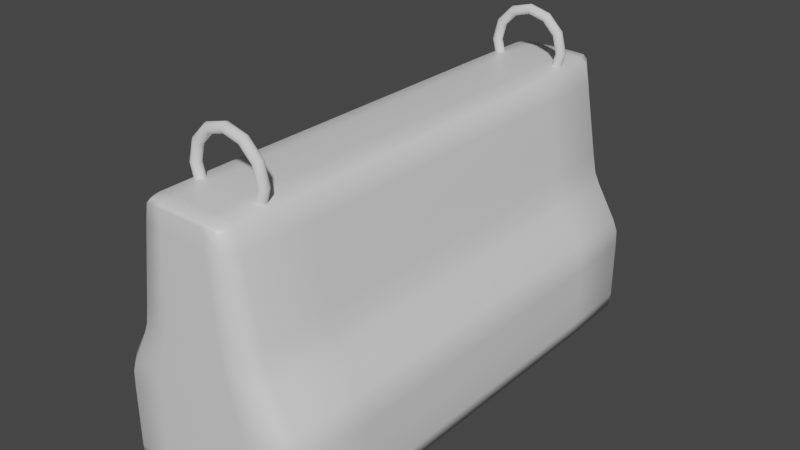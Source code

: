 # Source: Barricada_cemento.blend  (saved by Blender 2.82.7; exported with 4.5.12 LTS)
import bpy
from mathutils import Matrix  # noqa: F401  (used for matrix-valued properties, if any)

bpy.ops.wm.read_factory_settings(use_empty=True)
scene = bpy.context.scene
scene.name = 'Scene'

# ---- collections
col_collection = bpy.data.collections.new('Collection'); scene.collection.children.link(col_collection)

# ---- materials (node trees are filled in below, after node groups)
mat_material = bpy.data.materials.new('Material')
mat_material.alpha_threshold = 0.0
mat_material.use_transparent_shadow = False
mat_material.line_color = (0.0, 0.0, 0.0, 1.0)

# ---- material node trees
mat_material.use_nodes = True; mat_material.node_tree.nodes.clear()
_N = mat_material.node_tree.nodes; _L = mat_material.node_tree.links
n0 = _N.new('ShaderNodeOutputMaterial'); n0.name = 'Material Output'; n0.location = (300, 300)
n1 = _N.new('ShaderNodeBsdfPrincipled'); n1.name = 'Principled BSDF'; n1.location = (10, 300)
n1.distribution = 'GGX'
n1.subsurface_method = 'BURLEY'
n1.inputs[2].default_value = 0.4
n1.inputs[3].default_value = 1.45
n1.inputs[27].default_value = (0.0, 0.0, 0.0, 1.0)
n1.inputs[28].default_value = 1.0
_L.new(n1.outputs[0], n0.inputs[0])
n0.is_active_output = True

# ---- world
world_world = bpy.data.worlds.new('World'); scene.world = world_world
world_world.use_nodes = True; world_world.node_tree.nodes.clear()
_N = world_world.node_tree.nodes; _L = world_world.node_tree.links
n0 = _N.new('ShaderNodeOutputWorld'); n0.name = 'World Output'; n0.location = (300, 300)
n1 = _N.new('ShaderNodeBackground'); n1.name = 'Background'; n1.location = (10, 300)
n1.inputs[0].default_value = (0.05088, 0.05088, 0.05088, 1.0)
_L.new(n1.outputs[0], n0.inputs[0])
n0.is_active_output = True
world_world.color = (0.05088, 0.05088, 0.05088)
world_world.use_sun_shadow = False
world_world.sun_shadow_jitter_overblur = 0.0

# ---- meshes
me_cube = bpy.data.meshes.new('Cube')
me_cube.from_pydata([(0.3723, 0.9998, 0.7448), (0.8051, 0.9998, -2.0), (0.3723, -1.0, 0.7448), (0.8051, -1.0, -2.0), (0.8051, 0.9998, -1.0), (0.8051, -1.0, -1.0), (0.0, 0.9998, -2.0), (0.0, -1.0, 0.7448), (0.0, -1.0, -2.0), (0.0, 0.9998, 0.7448), (0.0, 0.9998, -1.0), (0.0, -1.0, -1.0), (0.0, -1.0, -0.4884), (0.0, 0.9998, -0.4884), (0.5493, -1.0, -0.4884), (0.5493, 0.9998, -0.4884), (0.0, -1.0, 0.6638), (0.0, 0.9998, 0.6638), (0.384, -1.0, 0.6638), (0.384, 0.9998, 0.6638), (0.3723, -0.9689, 0.7448), (0.8051, -0.9689, -2.0), (0.8051, -0.9689, -1.0), (0.0, -0.9689, -2.0), (0.0, -0.9689, 0.7448), (0.5493, -0.9689, -0.4884), (0.384, -0.9689, 0.6638), (0.8051, 0.9681, -2.0), (0.3723, 0.9681, 0.7448), (0.8051, 0.9681, -1.0), (0.0, 0.9681, -2.0), (0.0, 0.9681, 0.7448), (0.5493, 0.9681, -0.4884), (0.384, 0.9681, 0.6638), (0.8051, 0.9998, -1.931), (0.8051, -1.0, -1.931), (0.0, -1.0, -1.931), (0.0, 0.9998, -1.931), (0.8051, -0.9689, -1.931), (0.8051, 0.9681, -1.931), (0.0, -1.0, -0.4363), (0.0, 0.9998, -0.4363), (0.5418, -1.0, -0.4363), (0.5418, 0.9998, -0.4363), (0.5418, -0.9689, -0.4363), (0.5418, 0.9681, -0.4363), (0.8051, 0.9998, -1.052), (0.8051, -1.0, -1.052), (0.0, -1.0, -1.052), (0.0, 0.9998, -1.052), (0.8051, -0.9689, -1.052), (0.8051, 0.9681, -1.052)], [], [(5, 14, 12, 11), (50, 22, 5, 47), (17, 9, 0, 19), (49, 10, 4, 46), (25, 14, 5, 22), (24, 7, 2, 20), (47, 5, 11, 48), (23, 21, 3, 8), (18, 2, 7, 16), (10, 13, 15, 4), (26, 20, 2, 18), (44, 26, 18, 42), (42, 18, 16, 40), (41, 17, 19, 43), (45, 33, 26, 44), (33, 28, 20, 26), (30, 27, 21, 23), (31, 24, 20, 28), (32, 25, 22, 29), (51, 29, 22, 50), (46, 4, 29, 51), (15, 32, 29, 4), (9, 31, 28, 0), (6, 1, 27, 30), (19, 0, 28, 33), (43, 19, 33, 45), (1, 34, 39, 27), (27, 39, 38, 21), (3, 35, 36, 8), (6, 37, 34, 1), (21, 38, 35, 3), (15, 43, 45, 32), (32, 45, 44, 25), (13, 41, 43, 15), (14, 42, 40, 12), (25, 44, 42, 14), (34, 46, 51, 39), (39, 51, 50, 38), (35, 47, 48, 36), (37, 49, 46, 34), (38, 50, 47, 35)])
me_cube.polygons.foreach_set('use_smooth', [True] * 41)
_uv = me_cube.uv_layers.new(name='UVMap')
_uv.uv.foreach_set('vector', [0.5, 0.75, 0.564, 0.75, 0.564, 0.875, 0.5, 0.875, 0.4935, 0.7461, 0.5, 0.7461, 0.5, 0.75, 0.4935, 0.75, 0.621, 0.375, 0.625, 0.375, 0.625, 0.5, 0.621, 0.5, 0.4935, 0.375, 0.5, 0.375, 0.5, 0.5, 0.4935, 0.5, 0.564, 0.7461, 0.564, 0.75, 0.5, 0.75, 0.5, 0.7461, 0.75, 0.7461, 0.75, 0.75, 0.625, 0.75, 0.625, 0.7461, 0.4935, 0.75, 0.5, 0.75, 0.5, 0.875, 0.4935, 0.875, 0.25, 0.7461, 0.375, 0.7461, 0.375, 0.75, 0.25, 0.75, 0.621, 0.75, 0.625, 0.75, 0.625, 0.875, 0.621, 0.875, 0.5, 0.375, 0.564, 0.375, 0.564, 0.5, 0.5, 0.5, 0.621, 0.7461, 0.625, 0.7461, 0.625, 0.75, 0.621, 0.75, 0.5665, 0.7461, 0.621, 0.7461, 0.621, 0.75, 0.5665, 0.75, 0.5665, 0.75, 0.621, 0.75, 0.621, 0.875, 0.5665, 0.875, 0.5665, 0.375, 0.621, 0.375, 0.621, 0.5, 0.5665, 0.5, 0.5665, 0.504, 0.621, 0.504, 0.621, 0.7461, 0.5665, 0.7461, 0.621, 0.504, 0.625, 0.504, 0.625, 0.7461, 0.621, 0.7461, 0.25, 0.504, 0.375, 0.504, 0.375, 0.7461, 0.25, 0.7461, 0.75, 0.504, 0.75, 0.7461, 0.625, 0.7461, 0.625, 0.504, 0.564, 0.504, 0.564, 0.7461, 0.5, 0.7461, 0.5, 0.504, 0.4935, 0.504, 0.5, 0.504, 0.5, 0.7461, 0.4935, 0.7461, 0.4935, 0.5, 0.5, 0.5, 0.5, 0.504, 0.4935, 0.504, 0.564, 0.5, 0.564, 0.504, 0.5, 0.504, 0.5, 0.5, 0.75, 0.5, 0.75, 0.504, 0.625, 0.504, 0.625, 0.5, 0.25, 0.5, 0.375, 0.5, 0.375, 0.504, 0.25, 0.504, 0.621, 0.5, 0.625, 0.5, 0.625, 0.504, 0.621, 0.504, 0.5665, 0.5, 0.621, 0.5, 0.621, 0.504, 0.5665, 0.504, 0.375, 0.5, 0.3836, 0.5, 0.3836, 0.504, 0.375, 0.504, 0.375, 0.504, 0.3836, 0.504, 0.3836, 0.7461, 0.375, 0.7461, 0.375, 0.75, 0.3836, 0.75, 0.3836, 0.875, 0.375, 0.875, 0.375, 0.375, 0.3836, 0.375, 0.3836, 0.5, 0.375, 0.5, 0.375, 0.7461, 0.3836, 0.7461, 0.3836, 0.75, 0.375, 0.75, 0.564, 0.5, 0.5665, 0.5, 0.5665, 0.504, 0.564, 0.504, 0.564, 0.504, 0.5665, 0.504, 0.5665, 0.7461, 0.564, 0.7461, 0.564, 0.375, 0.5665, 0.375, 0.5665, 0.5, 0.564, 0.5, 0.564, 0.75, 0.5665, 0.75, 0.5665, 0.875, 0.564, 0.875, 0.564, 0.7461, 0.5665, 0.7461, 0.5665, 0.75, 0.564, 0.75, 0.3836, 0.5, 0.4935, 0.5, 0.4935, 0.504, 0.3836, 0.504, 0.3836, 0.504, 0.4935, 0.504, 0.4935, 0.7461, 0.3836, 0.7461, 0.3836, 0.75, 0.4935, 0.75, 0.4935, 0.875, 0.3836, 0.875, 0.3836, 0.375, 0.4935, 0.375, 0.4935, 0.5, 0.3836, 0.5, 0.3836, 0.7461, 0.4935, 0.7461, 0.4935, 0.75, 0.3836, 0.75])
me_cube.materials.append(mat_material)
me_cube.use_remesh_preserve_volume = False
me_cube.use_remesh_preserve_attributes = False
me_cube.use_mirror_vertex_groups = False
me_cube.update()
me_torus = bpy.data.meshes.new('Torus')
me_torus.from_pydata([(0.17, 0.0, 0.0), (0.1673, 0.0, 0.01), (0.16, 0.0, 0.01732), (0.15, 0.0, 0.02), (0.14, 0.0, 0.01732), (0.1327, 0.0, 0.01), (0.13, 0.0, 2.449e-18), (0.1327, 0.0, -0.01), (0.14, 0.0, -0.01732), (0.15, 0.0, -0.02), (0.16, 0.0, -0.01732), (0.1673, 0.0, -0.01), (0.1472, 0.085, 0.0), (0.1449, 0.08366, 0.01), (0.1386, 0.08, 0.01732), (0.1299, 0.075, 0.02), (0.1212, 0.07, 0.01732), (0.1149, 0.06634, 0.01), (0.1126, 0.065, 2.449e-18), (0.1149, 0.06634, -0.01), (0.1212, 0.07, -0.01732), (0.1299, 0.075, -0.02), (0.1386, 0.08, -0.01732), (0.1449, 0.08366, -0.01), (0.085, 0.1472, 0.0), (0.08366, 0.1449, 0.01), (0.08, 0.1386, 0.01732), (0.075, 0.1299, 0.02), (0.07, 0.1212, 0.01732), (0.06634, 0.1149, 0.01), (0.065, 0.1126, 2.449e-18), (0.06634, 0.1149, -0.01), (0.07, 0.1212, -0.01732), (0.075, 0.1299, -0.02), (0.08, 0.1386, -0.01732), (0.08366, 0.1449, -0.01), (1.283e-08, 0.17, 0.0), (1.263e-08, 0.1673, 0.01), (1.208e-08, 0.16, 0.01732), (1.132e-08, 0.15, 0.02), (1.057e-08, 0.14, 0.01732), (1.002e-08, 0.1327, 0.01), (9.815e-09, 0.13, 2.449e-18), (1.002e-08, 0.1327, -0.01), (1.057e-08, 0.14, -0.01732), (1.132e-08, 0.15, -0.02), (1.208e-08, 0.16, -0.01732), (1.263e-08, 0.1673, -0.01), (-0.085, 0.1472, 0.0), (-0.08366, 0.1449, 0.01), (-0.08, 0.1386, 0.01732), (-0.075, 0.1299, 0.02), (-0.07, 0.1212, 0.01732), (-0.06634, 0.1149, 0.01), (-0.065, 0.1126, 2.449e-18), (-0.06634, 0.1149, -0.01), (-0.07, 0.1212, -0.01732), (-0.075, 0.1299, -0.02), (-0.08, 0.1386, -0.01732), (-0.08366, 0.1449, -0.01), (-0.1472, 0.085, 0.0), (-0.1449, 0.08366, 0.01), (-0.1386, 0.08, 0.01732), (-0.1299, 0.075, 0.02), (-0.1212, 0.07, 0.01732), (-0.1149, 0.06634, 0.01), (-0.1126, 0.065, 2.449e-18), (-0.1149, 0.06634, -0.01), (-0.1212, 0.07, -0.01732), (-0.1299, 0.075, -0.02), (-0.1386, 0.08, -0.01732), (-0.1449, 0.08366, -0.01), (-0.17, 1.486e-08, 0.0), (-0.1673, 1.463e-08, 0.01), (-0.16, 1.399e-08, 0.01732), (-0.15, 1.311e-08, 0.02), (-0.14, 1.224e-08, 0.01732), (-0.1327, 1.16e-08, 0.01), (-0.13, 1.136e-08, 2.449e-18), (-0.1327, 1.16e-08, -0.01), (-0.14, 1.224e-08, -0.01732), (-0.15, 1.311e-08, -0.02), (-0.16, 1.399e-08, -0.01732), (-0.1673, 1.463e-08, -0.01), (-0.1472, -0.085, 0.0), (-0.1449, -0.08366, 0.01), (-0.1386, -0.08, 0.01732), (-0.1299, -0.075, 0.02), (-0.1212, -0.07, 0.01732), (-0.1149, -0.06634, 0.01), (-0.1126, -0.065, 2.449e-18), (-0.1149, -0.06634, -0.01), (-0.1212, -0.07, -0.01732), (-0.1299, -0.075, -0.02), (-0.1386, -0.08, -0.01732), (-0.1449, -0.08366, -0.01), (-0.085, -0.1472, 0.0), (-0.08366, -0.1449, 0.01), (-0.08, -0.1386, 0.01732), (-0.075, -0.1299, 0.02), (-0.07, -0.1212, 0.01732), (-0.06634, -0.1149, 0.01), (-0.065, -0.1126, 2.449e-18), (-0.06634, -0.1149, -0.01), (-0.07, -0.1212, -0.01732), (-0.075, -0.1299, -0.02), (-0.08, -0.1386, -0.01732), (-0.08366, -0.1449, -0.01), (1.283e-08, -0.17, 0.0), (1.263e-08, -0.1673, 0.01), (1.208e-08, -0.16, 0.01732), (1.132e-08, -0.15, 0.02), (1.057e-08, -0.14, 0.01732), (1.002e-08, -0.1327, 0.01), (9.815e-09, -0.13, 2.449e-18), (1.002e-08, -0.1327, -0.01), (1.057e-08, -0.14, -0.01732), (1.132e-08, -0.15, -0.02), (1.208e-08, -0.16, -0.01732), (1.263e-08, -0.1673, -0.01), (0.085, -0.1472, 0.0), (0.08366, -0.1449, 0.01), (0.08, -0.1386, 0.01732), (0.075, -0.1299, 0.02), (0.07, -0.1212, 0.01732), (0.06634, -0.1149, 0.01), (0.065, -0.1126, 2.449e-18), (0.06634, -0.1149, -0.01), (0.07, -0.1212, -0.01732), (0.075, -0.1299, -0.02), (0.08, -0.1386, -0.01732), (0.08366, -0.1449, -0.01), (0.1472, -0.085, 0.0), (0.1449, -0.08366, 0.01), (0.1386, -0.08, 0.01732), (0.1299, -0.075, 0.02), (0.1212, -0.07, 0.01732), (0.1149, -0.06634, 0.01), (0.1126, -0.065, 2.449e-18), (0.1149, -0.06634, -0.01), (0.1212, -0.07, -0.01732), (0.1299, -0.075, -0.02), (0.1386, -0.08, -0.01732), (0.1449, -0.08366, -0.01)], [], [(0, 12, 13, 1), (1, 13, 14, 2), (2, 14, 15, 3), (3, 15, 16, 4), (4, 16, 17, 5), (5, 17, 18, 6), (6, 18, 19, 7), (7, 19, 20, 8), (8, 20, 21, 9), (9, 21, 22, 10), (10, 22, 23, 11), (11, 23, 12, 0), (12, 24, 25, 13), (13, 25, 26, 14), (14, 26, 27, 15), (15, 27, 28, 16), (16, 28, 29, 17), (17, 29, 30, 18), (18, 30, 31, 19), (19, 31, 32, 20), (20, 32, 33, 21), (21, 33, 34, 22), (22, 34, 35, 23), (23, 35, 24, 12), (24, 36, 37, 25), (25, 37, 38, 26), (26, 38, 39, 27), (27, 39, 40, 28), (28, 40, 41, 29), (29, 41, 42, 30), (30, 42, 43, 31), (31, 43, 44, 32), (32, 44, 45, 33), (33, 45, 46, 34), (34, 46, 47, 35), (35, 47, 36, 24), (36, 48, 49, 37), (37, 49, 50, 38), (38, 50, 51, 39), (39, 51, 52, 40), (40, 52, 53, 41), (41, 53, 54, 42), (42, 54, 55, 43), (43, 55, 56, 44), (44, 56, 57, 45), (45, 57, 58, 46), (46, 58, 59, 47), (47, 59, 48, 36), (48, 60, 61, 49), (49, 61, 62, 50), (50, 62, 63, 51), (51, 63, 64, 52), (52, 64, 65, 53), (53, 65, 66, 54), (54, 66, 67, 55), (55, 67, 68, 56), (56, 68, 69, 57), (57, 69, 70, 58), (58, 70, 71, 59), (59, 71, 60, 48), (60, 72, 73, 61), (61, 73, 74, 62), (62, 74, 75, 63), (63, 75, 76, 64), (64, 76, 77, 65), (65, 77, 78, 66), (66, 78, 79, 67), (67, 79, 80, 68), (68, 80, 81, 69), (69, 81, 82, 70), (70, 82, 83, 71), (71, 83, 72, 60), (72, 84, 85, 73), (73, 85, 86, 74), (74, 86, 87, 75), (75, 87, 88, 76), (76, 88, 89, 77), (77, 89, 90, 78), (78, 90, 91, 79), (79, 91, 92, 80), (80, 92, 93, 81), (81, 93, 94, 82), (82, 94, 95, 83), (83, 95, 84, 72), (84, 96, 97, 85), (85, 97, 98, 86), (86, 98, 99, 87), (87, 99, 100, 88), (88, 100, 101, 89), (89, 101, 102, 90), (90, 102, 103, 91), (91, 103, 104, 92), (92, 104, 105, 93), (93, 105, 106, 94), (94, 106, 107, 95), (95, 107, 96, 84), (96, 108, 109, 97), (97, 109, 110, 98), (98, 110, 111, 99), (99, 111, 112, 100), (100, 112, 113, 101), (101, 113, 114, 102), (102, 114, 115, 103), (103, 115, 116, 104), (104, 116, 117, 105), (105, 117, 118, 106), (106, 118, 119, 107), (107, 119, 108, 96), (108, 120, 121, 109), (109, 121, 122, 110), (110, 122, 123, 111), (111, 123, 124, 112), (112, 124, 125, 113), (113, 125, 126, 114), (114, 126, 127, 115), (115, 127, 128, 116), (116, 128, 129, 117), (117, 129, 130, 118), (118, 130, 131, 119), (119, 131, 120, 108), (120, 132, 133, 121), (121, 133, 134, 122), (122, 134, 135, 123), (123, 135, 136, 124), (124, 136, 137, 125), (125, 137, 138, 126), (126, 138, 139, 127), (127, 139, 140, 128), (128, 140, 141, 129), (129, 141, 142, 130), (130, 142, 143, 131), (131, 143, 132, 120), (132, 0, 1, 133), (133, 1, 2, 134), (134, 2, 3, 135), (135, 3, 4, 136), (136, 4, 5, 137), (137, 5, 6, 138), (138, 6, 7, 139), (139, 7, 8, 140), (140, 8, 9, 141), (141, 9, 10, 142), (142, 10, 11, 143), (143, 11, 0, 132)])
me_torus.polygons.foreach_set('use_smooth', [True] * 144)
_uv = me_torus.uv_layers.new(name='UVMap')
_uv.uv.foreach_set('vector', [0.5, 0.5, 0.5833, 0.5, 0.5833, 0.5833, 0.5, 0.5833, 0.5, 0.5833, 0.5833, 0.5833, 0.5833, 0.6667, 0.5, 0.6667, 0.5, 0.6667, 0.5833, 0.6667, 0.5833, 0.75, 0.5, 0.75, 0.5, 0.75, 0.5833, 0.75, 0.5833, 0.8333, 0.5, 0.8333, 0.5, 0.8333, 0.5833, 0.8333, 0.5833, 0.9167, 0.5, 0.9167, 0.5, 0.9167, 0.5833, 0.9167, 0.5833, 1.0, 0.5, 1.0, 0.5, 2.22e-16, 0.5833, 2.22e-16, 0.5833, 0.08333, 0.5, 0.08333, 0.5, 0.08333, 0.5833, 0.08333, 0.5833, 0.1667, 0.5, 0.1667, 0.5, 0.1667, 0.5833, 0.1667, 0.5833, 0.25, 0.5, 0.25, 0.5, 0.25, 0.5833, 0.25, 0.5833, 0.3333, 0.5, 0.3333, 0.5, 0.3333, 0.5833, 0.3333, 0.5833, 0.4167, 0.5, 0.4167, 0.5, 0.4167, 0.5833, 0.4167, 0.5833, 0.5, 0.5, 0.5, 0.5833, 0.5, 0.6667, 0.5, 0.6667, 0.5833, 0.5833, 0.5833, 0.5833, 0.5833, 0.6667, 0.5833, 0.6667, 0.6667, 0.5833, 0.6667, 0.5833, 0.6667, 0.6667, 0.6667, 0.6667, 0.75, 0.5833, 0.75, 0.5833, 0.75, 0.6667, 0.75, 0.6667, 0.8333, 0.5833, 0.8333, 0.5833, 0.8333, 0.6667, 0.8333, 0.6667, 0.9167, 0.5833, 0.9167, 0.5833, 0.9167, 0.6667, 0.9167, 0.6667, 1.0, 0.5833, 1.0, 0.5833, 2.22e-16, 0.6667, 2.22e-16, 0.6667, 0.08333, 0.5833, 0.08333, 0.5833, 0.08333, 0.6667, 0.08333, 0.6667, 0.1667, 0.5833, 0.1667, 0.5833, 0.1667, 0.6667, 0.1667, 0.6667, 0.25, 0.5833, 0.25, 0.5833, 0.25, 0.6667, 0.25, 0.6667, 0.3333, 0.5833, 0.3333, 0.5833, 0.3333, 0.6667, 0.3333, 0.6667, 0.4167, 0.5833, 0.4167, 0.5833, 0.4167, 0.6667, 0.4167, 0.6667, 0.5, 0.5833, 0.5, 0.6667, 0.5, 0.75, 0.5, 0.75, 0.5833, 0.6667, 0.5833, 0.6667, 0.5833, 0.75, 0.5833, 0.75, 0.6667, 0.6667, 0.6667, 0.6667, 0.6667, 0.75, 0.6667, 0.75, 0.75, 0.6667, 0.75, 0.6667, 0.75, 0.75, 0.75, 0.75, 0.8333, 0.6667, 0.8333, 0.6667, 0.8333, 0.75, 0.8333, 0.75, 0.9167, 0.6667, 0.9167, 0.6667, 0.9167, 0.75, 0.9167, 0.75, 1.0, 0.6667, 1.0, 0.6667, 2.22e-16, 0.75, 2.22e-16, 0.75, 0.08333, 0.6667, 0.08333, 0.6667, 0.08333, 0.75, 0.08333, 0.75, 0.1667, 0.6667, 0.1667, 0.6667, 0.1667, 0.75, 0.1667, 0.75, 0.25, 0.6667, 0.25, 0.6667, 0.25, 0.75, 0.25, 0.75, 0.3333, 0.6667, 0.3333, 0.6667, 0.3333, 0.75, 0.3333, 0.75, 0.4167, 0.6667, 0.4167, 0.6667, 0.4167, 0.75, 0.4167, 0.75, 0.5, 0.6667, 0.5, 0.75, 0.5, 0.8333, 0.5, 0.8333, 0.5833, 0.75, 0.5833, 0.75, 0.5833, 0.8333, 0.5833, 0.8333, 0.6667, 0.75, 0.6667, 0.75, 0.6667, 0.8333, 0.6667, 0.8333, 0.75, 0.75, 0.75, 0.75, 0.75, 0.8333, 0.75, 0.8333, 0.8333, 0.75, 0.8333, 0.75, 0.8333, 0.8333, 0.8333, 0.8333, 0.9167, 0.75, 0.9167, 0.75, 0.9167, 0.8333, 0.9167, 0.8333, 1.0, 0.75, 1.0, 0.75, 2.22e-16, 0.8333, 2.22e-16, 0.8333, 0.08333, 0.75, 0.08333, 0.75, 0.08333, 0.8333, 0.08333, 0.8333, 0.1667, 0.75, 0.1667, 0.75, 0.1667, 0.8333, 0.1667, 0.8333, 0.25, 0.75, 0.25, 0.75, 0.25, 0.8333, 0.25, 0.8333, 0.3333, 0.75, 0.3333, 0.75, 0.3333, 0.8333, 0.3333, 0.8333, 0.4167, 0.75, 0.4167, 0.75, 0.4167, 0.8333, 0.4167, 0.8333, 0.5, 0.75, 0.5, 0.8333, 0.5, 0.9167, 0.5, 0.9167, 0.5833, 0.8333, 0.5833, 0.8333, 0.5833, 0.9167, 0.5833, 0.9167, 0.6667, 0.8333, 0.6667, 0.8333, 0.6667, 0.9167, 0.6667, 0.9167, 0.75, 0.8333, 0.75, 0.8333, 0.75, 0.9167, 0.75, 0.9167, 0.8333, 0.8333, 0.8333, 0.8333, 0.8333, 0.9167, 0.8333, 0.9167, 0.9167, 0.8333, 0.9167, 0.8333, 0.9167, 0.9167, 0.9167, 0.9167, 1.0, 0.8333, 1.0, 0.8333, 2.22e-16, 0.9167, 2.22e-16, 0.9167, 0.08333, 0.8333, 0.08333, 0.8333, 0.08333, 0.9167, 0.08333, 0.9167, 0.1667, 0.8333, 0.1667, 0.8333, 0.1667, 0.9167, 0.1667, 0.9167, 0.25, 0.8333, 0.25, 0.8333, 0.25, 0.9167, 0.25, 0.9167, 0.3333, 0.8333, 0.3333, 0.8333, 0.3333, 0.9167, 0.3333, 0.9167, 0.4167, 0.8333, 0.4167, 0.8333, 0.4167, 0.9167, 0.4167, 0.9167, 0.5, 0.8333, 0.5, 0.9167, 0.5, 1.0, 0.5, 1.0, 0.5833, 0.9167, 0.5833, 0.9167, 0.5833, 1.0, 0.5833, 1.0, 0.6667, 0.9167, 0.6667, 0.9167, 0.6667, 1.0, 0.6667, 1.0, 0.75, 0.9167, 0.75, 0.9167, 0.75, 1.0, 0.75, 1.0, 0.8333, 0.9167, 0.8333, 0.9167, 0.8333, 1.0, 0.8333, 1.0, 0.9167, 0.9167, 0.9167, 0.9167, 0.9167, 1.0, 0.9167, 1.0, 1.0, 0.9167, 1.0, 0.9167, 2.22e-16, 1.0, 2.22e-16, 1.0, 0.08333, 0.9167, 0.08333, 0.9167, 0.08333, 1.0, 0.08333, 1.0, 0.1667, 0.9167, 0.1667, 0.9167, 0.1667, 1.0, 0.1667, 1.0, 0.25, 0.9167, 0.25, 0.9167, 0.25, 1.0, 0.25, 1.0, 0.3333, 0.9167, 0.3333, 0.9167, 0.3333, 1.0, 0.3333, 1.0, 0.4167, 0.9167, 0.4167, 0.9167, 0.4167, 1.0, 0.4167, 1.0, 0.5, 0.9167, 0.5, 2.22e-16, 0.5, 0.08333, 0.5, 0.08333, 0.5833, 2.22e-16, 0.5833, 2.22e-16, 0.5833, 0.08333, 0.5833, 0.08333, 0.6667, 2.22e-16, 0.6667, 2.22e-16, 0.6667, 0.08333, 0.6667, 0.08333, 0.75, 2.22e-16, 0.75, 2.22e-16, 0.75, 0.08333, 0.75, 0.08333, 0.8333, 2.22e-16, 0.8333, 2.22e-16, 0.8333, 0.08333, 0.8333, 0.08333, 0.9167, 2.22e-16, 0.9167, 2.22e-16, 0.9167, 0.08333, 0.9167, 0.08333, 1.0, 2.22e-16, 1.0, 2.22e-16, 2.22e-16, 0.08333, 2.22e-16, 0.08333, 0.08333, 2.22e-16, 0.08333, 2.22e-16, 0.08333, 0.08333, 0.08333, 0.08333, 0.1667, 2.22e-16, 0.1667, 2.22e-16, 0.1667, 0.08333, 0.1667, 0.08333, 0.25, 2.22e-16, 0.25, 2.22e-16, 0.25, 0.08333, 0.25, 0.08333, 0.3333, 2.22e-16, 0.3333, 2.22e-16, 0.3333, 0.08333, 0.3333, 0.08333, 0.4167, 2.22e-16, 0.4167, 2.22e-16, 0.4167, 0.08333, 0.4167, 0.08333, 0.5, 2.22e-16, 0.5, 0.08333, 0.5, 0.1667, 0.5, 0.1667, 0.5833, 0.08333, 0.5833, 0.08333, 0.5833, 0.1667, 0.5833, 0.1667, 0.6667, 0.08333, 0.6667, 0.08333, 0.6667, 0.1667, 0.6667, 0.1667, 0.75, 0.08333, 0.75, 0.08333, 0.75, 0.1667, 0.75, 0.1667, 0.8333, 0.08333, 0.8333, 0.08333, 0.8333, 0.1667, 0.8333, 0.1667, 0.9167, 0.08333, 0.9167, 0.08333, 0.9167, 0.1667, 0.9167, 0.1667, 1.0, 0.08333, 1.0, 0.08333, 2.22e-16, 0.1667, 2.22e-16, 0.1667, 0.08333, 0.08333, 0.08333, 0.08333, 0.08333, 0.1667, 0.08333, 0.1667, 0.1667, 0.08333, 0.1667, 0.08333, 0.1667, 0.1667, 0.1667, 0.1667, 0.25, 0.08333, 0.25, 0.08333, 0.25, 0.1667, 0.25, 0.1667, 0.3333, 0.08333, 0.3333, 0.08333, 0.3333, 0.1667, 0.3333, 0.1667, 0.4167, 0.08333, 0.4167, 0.08333, 0.4167, 0.1667, 0.4167, 0.1667, 0.5, 0.08333, 0.5, 0.1667, 0.5, 0.25, 0.5, 0.25, 0.5833, 0.1667, 0.5833, 0.1667, 0.5833, 0.25, 0.5833, 0.25, 0.6667, 0.1667, 0.6667, 0.1667, 0.6667, 0.25, 0.6667, 0.25, 0.75, 0.1667, 0.75, 0.1667, 0.75, 0.25, 0.75, 0.25, 0.8333, 0.1667, 0.8333, 0.1667, 0.8333, 0.25, 0.8333, 0.25, 0.9167, 0.1667, 0.9167, 0.1667, 0.9167, 0.25, 0.9167, 0.25, 1.0, 0.1667, 1.0, 0.1667, 2.22e-16, 0.25, 2.22e-16, 0.25, 0.08333, 0.1667, 0.08333, 0.1667, 0.08333, 0.25, 0.08333, 0.25, 0.1667, 0.1667, 0.1667, 0.1667, 0.1667, 0.25, 0.1667, 0.25, 0.25, 0.1667, 0.25, 0.1667, 0.25, 0.25, 0.25, 0.25, 0.3333, 0.1667, 0.3333, 0.1667, 0.3333, 0.25, 0.3333, 0.25, 0.4167, 0.1667, 0.4167, 0.1667, 0.4167, 0.25, 0.4167, 0.25, 0.5, 0.1667, 0.5, 0.25, 0.5, 0.3333, 0.5, 0.3333, 0.5833, 0.25, 0.5833, 0.25, 0.5833, 0.3333, 0.5833, 0.3333, 0.6667, 0.25, 0.6667, 0.25, 0.6667, 0.3333, 0.6667, 0.3333, 0.75, 0.25, 0.75, 0.25, 0.75, 0.3333, 0.75, 0.3333, 0.8333, 0.25, 0.8333, 0.25, 0.8333, 0.3333, 0.8333, 0.3333, 0.9167, 0.25, 0.9167, 0.25, 0.9167, 0.3333, 0.9167, 0.3333, 1.0, 0.25, 1.0, 0.25, 2.22e-16, 0.3333, 2.22e-16, 0.3333, 0.08333, 0.25, 0.08333, 0.25, 0.08333, 0.3333, 0.08333, 0.3333, 0.1667, 0.25, 0.1667, 0.25, 0.1667, 0.3333, 0.1667, 0.3333, 0.25, 0.25, 0.25, 0.25, 0.25, 0.3333, 0.25, 0.3333, 0.3333, 0.25, 0.3333, 0.25, 0.3333, 0.3333, 0.3333, 0.3333, 0.4167, 0.25, 0.4167, 0.25, 0.4167, 0.3333, 0.4167, 0.3333, 0.5, 0.25, 0.5, 0.3333, 0.5, 0.4167, 0.5, 0.4167, 0.5833, 0.3333, 0.5833, 0.3333, 0.5833, 0.4167, 0.5833, 0.4167, 0.6667, 0.3333, 0.6667, 0.3333, 0.6667, 0.4167, 0.6667, 0.4167, 0.75, 0.3333, 0.75, 0.3333, 0.75, 0.4167, 0.75, 0.4167, 0.8333, 0.3333, 0.8333, 0.3333, 0.8333, 0.4167, 0.8333, 0.4167, 0.9167, 0.3333, 0.9167, 0.3333, 0.9167, 0.4167, 0.9167, 0.4167, 1.0, 0.3333, 1.0, 0.3333, 2.22e-16, 0.4167, 2.22e-16, 0.4167, 0.08333, 0.3333, 0.08333, 0.3333, 0.08333, 0.4167, 0.08333, 0.4167, 0.1667, 0.3333, 0.1667, 0.3333, 0.1667, 0.4167, 0.1667, 0.4167, 0.25, 0.3333, 0.25, 0.3333, 0.25, 0.4167, 0.25, 0.4167, 0.3333, 0.3333, 0.3333, 0.3333, 0.3333, 0.4167, 0.3333, 0.4167, 0.4167, 0.3333, 0.4167, 0.3333, 0.4167, 0.4167, 0.4167, 0.4167, 0.5, 0.3333, 0.5, 0.4167, 0.5, 0.5, 0.5, 0.5, 0.5833, 0.4167, 0.5833, 0.4167, 0.5833, 0.5, 0.5833, 0.5, 0.6667, 0.4167, 0.6667, 0.4167, 0.6667, 0.5, 0.6667, 0.5, 0.75, 0.4167, 0.75, 0.4167, 0.75, 0.5, 0.75, 0.5, 0.8333, 0.4167, 0.8333, 0.4167, 0.8333, 0.5, 0.8333, 0.5, 0.9167, 0.4167, 0.9167, 0.4167, 0.9167, 0.5, 0.9167, 0.5, 1.0, 0.4167, 1.0, 0.4167, 2.22e-16, 0.5, 2.22e-16, 0.5, 0.08333, 0.4167, 0.08333, 0.4167, 0.08333, 0.5, 0.08333, 0.5, 0.1667, 0.4167, 0.1667, 0.4167, 0.1667, 0.5, 0.1667, 0.5, 0.25, 0.4167, 0.25, 0.4167, 0.25, 0.5, 0.25, 0.5, 0.3333, 0.4167, 0.3333, 0.4167, 0.3333, 0.5, 0.3333, 0.5, 0.4167, 0.4167, 0.4167, 0.4167, 0.4167, 0.5, 0.4167, 0.5, 0.5, 0.4167, 0.5])
me_torus.use_remesh_fix_poles = True
me_torus.use_remesh_preserve_attributes = False
me_torus.use_mirror_vertex_groups = False
me_torus.update()

# ---- objects
ob_cube = bpy.data.objects.new('Cube', me_cube)
ob_torus = bpy.data.objects.new('Torus', me_torus)
ob_torus_001 = bpy.data.objects.new('Torus.001', me_torus)

# ---- transforms, parenting, visibility, modifiers, constraints
ob_cube.location = (0.0, 0.0002495, 0.4)
ob_cube.scale = (0.5, 1.0, 0.4)
ob_cube.lock_rotations_4d = False
ob_cube.empty_display_type = 'ARROWS'
ob_cube.lineart.crease_threshold = 0.0
_m = ob_cube.modifiers.new('Mirror', 'MIRROR')
_m = ob_cube.modifiers.new('Subdivision', 'SUBSURF')
_m.uv_smooth = 'PRESERVE_CORNERS'
_m.render_levels = 1
_m.show_only_control_edges = False
ob_torus.location = (0.0, -0.7998, 0.7442)
ob_torus.rotation_euler = (1.571, -0.0, 0.0)
ob_torus.lineart.crease_threshold = 0.0
ob_torus_001.location = (0.0, 0.8002, 0.7442)
ob_torus_001.rotation_euler = (1.571, -0.0, 0.0)
ob_torus_001.lineart.crease_threshold = 0.0

# ---- collection membership
col_collection.objects.link(ob_cube)
col_collection.objects.link(ob_torus)
col_collection.objects.link(ob_torus_001)

# ---- scene / render settings (as saved in the file)
scene.frame_start = 1; scene.frame_end = 250; scene.frame_set(0)
scene.render.engine = 'BLENDER_EEVEE_NEXT'
scene.cycles.use_denoising = False
scene.cycles.samples = 128
scene.cycles.sampling_pattern = 'TABULATED_SOBOL'
scene.cycles.use_adaptive_sampling = False
scene.cycles.use_light_tree = False
scene.view_settings.view_transform = 'Filmic'
bpy.context.view_layer.update()

# ---- added for rendering (the .blend has no active camera and no usable light): camera, sun
cam_auto = bpy.data.cameras.new('AutoCamera')
cam_auto.lens = 50.0
cam_auto.sensor_width = 36.0
cam_auto.clip_end = 1000.0
ob_auto_camera = bpy.data.objects.new('AutoCamera', cam_auto)
scene.collection.objects.link(ob_auto_camera)
ob_auto_camera.location = (2.33615, -2.80337, 2.12602)
ob_auto_camera.rotation_euler = (1.09748, -7.21219e-08, 0.694738)
scene.camera = ob_auto_camera
light_auto_sun = bpy.data.lights.new('AutoSun', 'SUN')
light_auto_sun.energy = 3.0
light_auto_sun.angle = 0.0523599
ob_auto_sun = bpy.data.objects.new('AutoSun', light_auto_sun)
scene.collection.objects.link(ob_auto_sun)
ob_auto_sun.rotation_euler = (0.872665, 0.174533, 0.523599)
bpy.context.view_layer.update()
